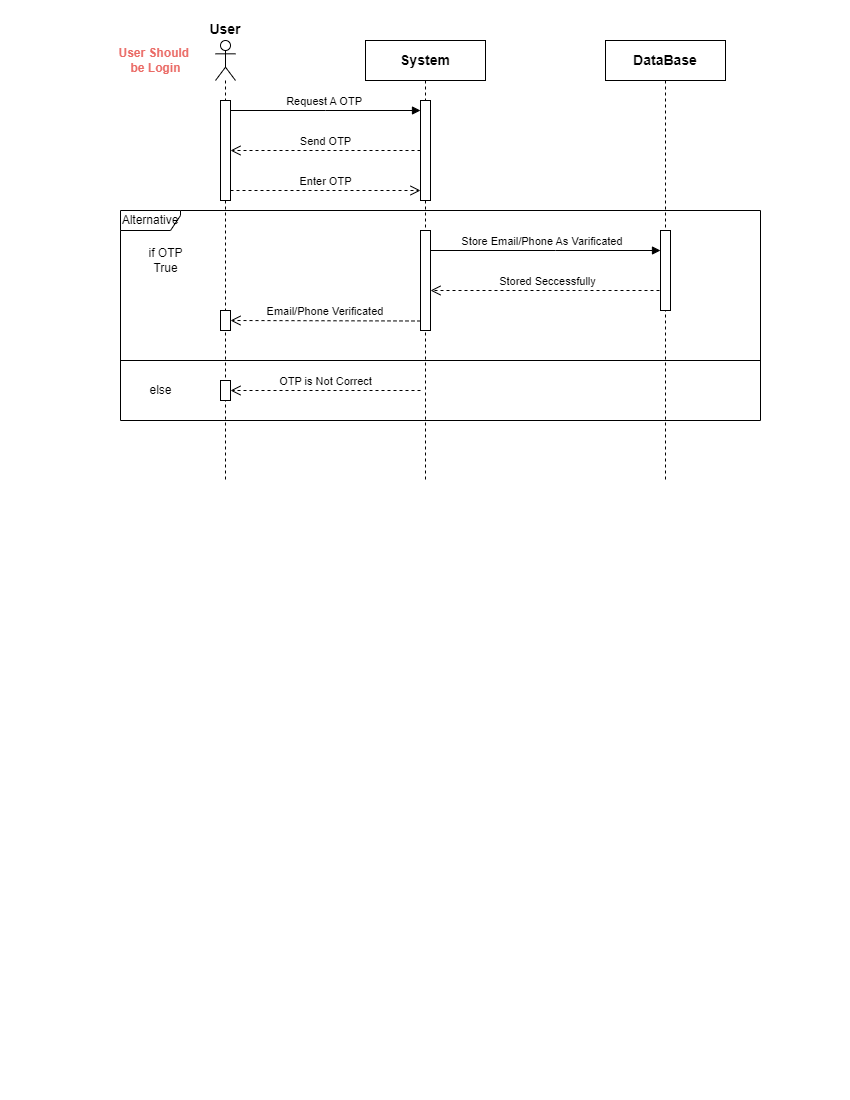

The diagram above was exported from draw.io. Its source (the exported page's mxGraphModel, read from the mxfile embedded in the PNG):
<mxGraphModel dx="1050" dy="621" grid="1" gridSize="10" guides="1" tooltips="1" connect="1" arrows="1" fold="1" page="1" pageScale="1" pageWidth="850" pageHeight="1100" math="0" shadow="0">
  <root>
    <mxCell id="0" />
    <mxCell id="1" parent="0" />
    <mxCell id="bmvhgZDTKsURQua0Eec4-1" value="User" style="shape=umlLifeline;perimeter=lifelinePerimeter;whiteSpace=wrap;html=1;container=1;dropTarget=0;collapsible=0;recursiveResize=0;outlineConnect=0;portConstraint=eastwest;newEdgeStyle={&quot;edgeStyle&quot;:&quot;elbowEdgeStyle&quot;,&quot;elbow&quot;:&quot;vertical&quot;,&quot;curved&quot;:0,&quot;rounded&quot;:0};participant=umlActor;labelPosition=center;verticalLabelPosition=top;align=center;verticalAlign=bottom;fontSize=14;fontStyle=1" vertex="1" parent="1">
      <mxGeometry x="215" y="40" width="20" height="440" as="geometry" />
    </mxCell>
    <mxCell id="bmvhgZDTKsURQua0Eec4-2" value="" style="html=1;points=[];perimeter=orthogonalPerimeter;outlineConnect=0;targetShapes=umlLifeline;portConstraint=eastwest;newEdgeStyle={&quot;edgeStyle&quot;:&quot;elbowEdgeStyle&quot;,&quot;elbow&quot;:&quot;vertical&quot;,&quot;curved&quot;:0,&quot;rounded&quot;:0};" vertex="1" parent="bmvhgZDTKsURQua0Eec4-1">
      <mxGeometry x="5" y="60" width="10" height="100" as="geometry" />
    </mxCell>
    <mxCell id="RgCzcjNIU2fTXPc-ZJig-10" value="" style="html=1;points=[];perimeter=orthogonalPerimeter;outlineConnect=0;targetShapes=umlLifeline;portConstraint=eastwest;newEdgeStyle={&quot;edgeStyle&quot;:&quot;elbowEdgeStyle&quot;,&quot;elbow&quot;:&quot;vertical&quot;,&quot;curved&quot;:0,&quot;rounded&quot;:0};" vertex="1" parent="bmvhgZDTKsURQua0Eec4-1">
      <mxGeometry x="5" y="340" width="10" height="20" as="geometry" />
    </mxCell>
    <mxCell id="bmvhgZDTKsURQua0Eec4-5" value="&lt;font style=&quot;font-size: 14px;&quot;&gt;System&lt;/font&gt;" style="shape=umlLifeline;perimeter=lifelinePerimeter;whiteSpace=wrap;html=1;container=1;dropTarget=0;collapsible=0;recursiveResize=0;outlineConnect=0;portConstraint=eastwest;newEdgeStyle={&quot;edgeStyle&quot;:&quot;elbowEdgeStyle&quot;,&quot;elbow&quot;:&quot;vertical&quot;,&quot;curved&quot;:0,&quot;rounded&quot;:0};fontStyle=1" vertex="1" parent="1">
      <mxGeometry x="365" y="40" width="120" height="440" as="geometry" />
    </mxCell>
    <mxCell id="RgCzcjNIU2fTXPc-ZJig-6" value="" style="html=1;points=[];perimeter=orthogonalPerimeter;outlineConnect=0;targetShapes=umlLifeline;portConstraint=eastwest;newEdgeStyle={&quot;edgeStyle&quot;:&quot;elbowEdgeStyle&quot;,&quot;elbow&quot;:&quot;vertical&quot;,&quot;curved&quot;:0,&quot;rounded&quot;:0};" vertex="1" parent="bmvhgZDTKsURQua0Eec4-5">
      <mxGeometry x="55" y="60" width="10" height="100" as="geometry" />
    </mxCell>
    <mxCell id="bmvhgZDTKsURQua0Eec4-7" value="DataBase" style="shape=umlLifeline;perimeter=lifelinePerimeter;whiteSpace=wrap;html=1;container=1;dropTarget=0;collapsible=0;recursiveResize=0;outlineConnect=0;portConstraint=eastwest;newEdgeStyle={&quot;edgeStyle&quot;:&quot;elbowEdgeStyle&quot;,&quot;elbow&quot;:&quot;vertical&quot;,&quot;curved&quot;:0,&quot;rounded&quot;:0};fontStyle=1;fontSize=14;" vertex="1" parent="1">
      <mxGeometry x="605" y="40" width="120" height="440" as="geometry" />
    </mxCell>
    <mxCell id="bmvhgZDTKsURQua0Eec4-9" value="Request A OTP&amp;nbsp;" style="html=1;verticalAlign=bottom;endArrow=block;edgeStyle=elbowEdgeStyle;elbow=vertical;curved=0;rounded=0;" edge="1" parent="1">
      <mxGeometry width="80" relative="1" as="geometry">
        <mxPoint x="230" y="110" as="sourcePoint" />
        <mxPoint x="420" y="110" as="targetPoint" />
      </mxGeometry>
    </mxCell>
    <mxCell id="bmvhgZDTKsURQua0Eec4-11" value="User Should&amp;nbsp;&lt;br&gt;be Login" style="text;html=1;align=center;verticalAlign=middle;resizable=0;points=[];autosize=1;strokeColor=none;fillColor=none;fontColor=#EA6B66;fontStyle=1" vertex="1" parent="1">
      <mxGeometry x="105" y="40" width="100" height="40" as="geometry" />
    </mxCell>
    <mxCell id="bmvhgZDTKsURQua0Eec4-15" value="Alternative" style="shape=umlFrame;whiteSpace=wrap;html=1;pointerEvents=0;width=60;height=20;" vertex="1" parent="1">
      <mxGeometry x="120" y="210" width="640" height="210" as="geometry" />
    </mxCell>
    <mxCell id="bmvhgZDTKsURQua0Eec4-16" value="if OTP &lt;br&gt;True" style="text;html=1;align=center;verticalAlign=middle;resizable=0;points=[];autosize=1;strokeColor=none;fillColor=none;" vertex="1" parent="1">
      <mxGeometry x="135" y="240" width="60" height="40" as="geometry" />
    </mxCell>
    <mxCell id="bmvhgZDTKsURQua0Eec4-20" value="Store Email/Phone As Varificated&amp;nbsp;" style="html=1;verticalAlign=bottom;endArrow=block;edgeStyle=elbowEdgeStyle;elbow=vertical;curved=0;rounded=0;entryX=0;entryY=0.25;entryDx=0;entryDy=0;entryPerimeter=0;" edge="1" parent="1" target="RgCzcjNIU2fTXPc-ZJig-7">
      <mxGeometry x="0.0021" width="80" relative="1" as="geometry">
        <mxPoint x="425" y="250" as="sourcePoint" />
        <mxPoint x="665" y="250" as="targetPoint" />
        <Array as="points">
          <mxPoint x="555" y="250" />
        </Array>
        <mxPoint as="offset" />
      </mxGeometry>
    </mxCell>
    <mxCell id="bmvhgZDTKsURQua0Eec4-23" value="" style="line;strokeWidth=1;fillColor=none;align=left;verticalAlign=middle;spacingTop=-1;spacingLeft=3;spacingRight=3;rotatable=0;labelPosition=right;points=[];portConstraint=eastwest;strokeColor=inherit;" vertex="1" parent="1">
      <mxGeometry x="120" y="356" width="640" height="8" as="geometry" />
    </mxCell>
    <mxCell id="bmvhgZDTKsURQua0Eec4-28" value="" style="html=1;verticalAlign=bottom;endArrow=open;dashed=1;endSize=8;edgeStyle=elbowEdgeStyle;elbow=vertical;curved=0;rounded=0;" edge="1" parent="1">
      <mxGeometry x="0.0026" relative="1" as="geometry">
        <mxPoint x="425" y="609.5" as="sourcePoint" />
        <mxPoint x="425" y="610" as="targetPoint" />
        <mxPoint as="offset" />
      </mxGeometry>
    </mxCell>
    <mxCell id="bmvhgZDTKsURQua0Eec4-31" value="Send OTP" style="html=1;verticalAlign=bottom;endArrow=open;dashed=1;endSize=8;edgeStyle=elbowEdgeStyle;elbow=vertical;curved=0;rounded=0;" edge="1" parent="1">
      <mxGeometry x="0.0026" relative="1" as="geometry">
        <mxPoint x="420" y="150" as="sourcePoint" />
        <mxPoint x="230" y="150" as="targetPoint" />
        <mxPoint as="offset" />
      </mxGeometry>
    </mxCell>
    <mxCell id="9In7oD2UJV-rAImWimzA-1" value="Enter OTP" style="html=1;verticalAlign=bottom;endArrow=open;dashed=1;endSize=8;edgeStyle=elbowEdgeStyle;elbow=vertical;curved=0;rounded=0;" edge="1" parent="1">
      <mxGeometry relative="1" as="geometry">
        <mxPoint x="230" y="190" as="sourcePoint" />
        <mxPoint x="420" y="190" as="targetPoint" />
        <Array as="points">
          <mxPoint x="350" y="190" />
          <mxPoint x="340" y="180" />
        </Array>
      </mxGeometry>
    </mxCell>
    <mxCell id="RgCzcjNIU2fTXPc-ZJig-1" value="Stored Seccessfully" style="html=1;verticalAlign=bottom;endArrow=open;dashed=1;endSize=8;edgeStyle=elbowEdgeStyle;elbow=vertical;curved=0;rounded=0;" edge="1" parent="1" target="RgCzcjNIU2fTXPc-ZJig-8">
      <mxGeometry relative="1" as="geometry">
        <mxPoint x="665" y="290" as="sourcePoint" />
        <mxPoint x="425" y="290" as="targetPoint" />
        <Array as="points">
          <mxPoint x="580" y="290" />
          <mxPoint x="550" y="280" />
        </Array>
      </mxGeometry>
    </mxCell>
    <mxCell id="RgCzcjNIU2fTXPc-ZJig-3" value="Email/Phone Verificated&amp;nbsp;" style="html=1;verticalAlign=bottom;endArrow=open;dashed=1;endSize=8;edgeStyle=elbowEdgeStyle;elbow=vertical;curved=0;rounded=0;" edge="1" parent="1">
      <mxGeometry x="0.0026" relative="1" as="geometry">
        <mxPoint x="420" y="320.5" as="sourcePoint" />
        <mxPoint x="230" y="320" as="targetPoint" />
        <mxPoint as="offset" />
      </mxGeometry>
    </mxCell>
    <mxCell id="RgCzcjNIU2fTXPc-ZJig-4" value="else" style="text;html=1;align=center;verticalAlign=middle;resizable=0;points=[];autosize=1;strokeColor=none;fillColor=none;" vertex="1" parent="1">
      <mxGeometry x="135" y="375" width="50" height="30" as="geometry" />
    </mxCell>
    <mxCell id="RgCzcjNIU2fTXPc-ZJig-5" value="OTP is Not Correct" style="html=1;verticalAlign=bottom;endArrow=open;dashed=1;endSize=8;edgeStyle=elbowEdgeStyle;elbow=vertical;curved=0;rounded=0;" edge="1" parent="1">
      <mxGeometry x="0.0026" relative="1" as="geometry">
        <mxPoint x="420" y="390" as="sourcePoint" />
        <mxPoint x="230" y="389.5" as="targetPoint" />
        <mxPoint as="offset" />
      </mxGeometry>
    </mxCell>
    <mxCell id="RgCzcjNIU2fTXPc-ZJig-7" value="" style="html=1;points=[];perimeter=orthogonalPerimeter;outlineConnect=0;targetShapes=umlLifeline;portConstraint=eastwest;newEdgeStyle={&quot;edgeStyle&quot;:&quot;elbowEdgeStyle&quot;,&quot;elbow&quot;:&quot;vertical&quot;,&quot;curved&quot;:0,&quot;rounded&quot;:0};" vertex="1" parent="1">
      <mxGeometry x="660" y="230" width="10" height="80" as="geometry" />
    </mxCell>
    <mxCell id="RgCzcjNIU2fTXPc-ZJig-8" value="" style="html=1;points=[];perimeter=orthogonalPerimeter;outlineConnect=0;targetShapes=umlLifeline;portConstraint=eastwest;newEdgeStyle={&quot;edgeStyle&quot;:&quot;elbowEdgeStyle&quot;,&quot;elbow&quot;:&quot;vertical&quot;,&quot;curved&quot;:0,&quot;rounded&quot;:0};" vertex="1" parent="1">
      <mxGeometry x="420" y="230" width="10" height="100" as="geometry" />
    </mxCell>
    <mxCell id="RgCzcjNIU2fTXPc-ZJig-9" value="" style="html=1;points=[];perimeter=orthogonalPerimeter;outlineConnect=0;targetShapes=umlLifeline;portConstraint=eastwest;newEdgeStyle={&quot;edgeStyle&quot;:&quot;elbowEdgeStyle&quot;,&quot;elbow&quot;:&quot;vertical&quot;,&quot;curved&quot;:0,&quot;rounded&quot;:0};" vertex="1" parent="1">
      <mxGeometry x="220" y="310" width="10" height="20" as="geometry" />
    </mxCell>
  </root>
</mxGraphModel>